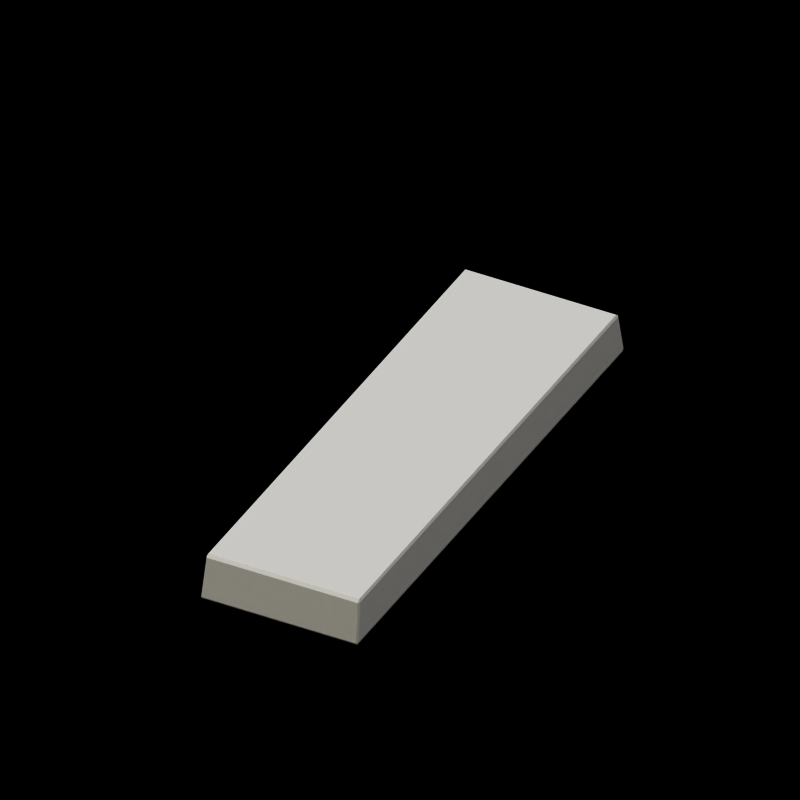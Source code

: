 # Source: scrap_metal.blend  (saved by Blender 2.79.0; exported with 4.5.12 LTS)
import bpy
from mathutils import Matrix  # noqa: F401  (used for matrix-valued properties, if any)

bpy.ops.wm.read_factory_settings(use_empty=True)
scene = bpy.context.scene
scene.name = 'iron bar'

# ---- collections
col_collection_1 = bpy.data.collections.new('Collection 1'); scene.collection.children.link(col_collection_1)
col_collection_20 = bpy.data.collections.new('Collection 20'); scene.collection.children.link(col_collection_20)

# ---- materials (node trees are filled in below, after node groups)
mat_metal_gold = bpy.data.materials.new('Metal_Gold')
mat_metal_gold.alpha_threshold = 0.0
mat_metal_gold.diffuse_color = (1.0, 0.8599, 0.5038, 1.0)
mat_metal_gold.specular_color = (0.7444, 0.5038, 0.1203)
mat_metal_gold.roughness = 0.5
mat_metal_gold.specular_intensity = 0.9004
mat_metal_gold.line_color = (0.0, 0.0, 0.0, 1.0)
mat_metal_goldshiny = bpy.data.materials.new('Metal_GoldShiny')
mat_metal_goldshiny.alpha_threshold = 0.0
mat_metal_goldshiny.diffuse_color = (1.0, 0.9, 0.5, 1.0)
mat_metal_goldshiny.specular_color = (0.9, 0.7, 0.5)
mat_metal_goldshiny.roughness = 0.5
mat_metal_goldshiny.specular_intensity = 2.0
mat_metal_goldshiny.line_color = (0.0, 0.0, 0.0, 1.0)
mat_metal_golddull = bpy.data.materials.new('Metal_GoldDull')
mat_metal_golddull.alpha_threshold = 0.0
mat_metal_golddull.diffuse_color = (1.0, 0.9301, 0.5, 1.0)
mat_metal_golddull.specular_color = (1.0, 0.7, 0.7)
mat_metal_golddull.roughness = 0.5
mat_metal_golddull.specular_intensity = 1.6
mat_metal_golddull.line_color = (0.0, 0.0, 0.0, 1.0)
mat_metal_goldleaf = bpy.data.materials.new('Metal_goldleaf')
mat_metal_goldleaf.alpha_threshold = 0.0
mat_metal_goldleaf.diffuse_color = (1.0, 0.8943, 0.4057, 1.0)
mat_metal_goldleaf.specular_color = (1.0, 0.9549, 0.6992)
mat_metal_goldleaf.roughness = 0.5
mat_metal_goldleaf.specular_intensity = 1.0
mat_metal_goldleaf.line_color = (0.0, 0.0, 0.0, 1.0)
mat_rusty_iron = bpy.data.materials.new('rusty_iron')
mat_rusty_iron.alpha_threshold = 0.0
mat_rusty_iron.diffuse_color = (0.5867, 0.5865, 0.5865, 1.0)
mat_rusty_iron.specular_color = (0.68, 0.4822, 0.3668)
mat_rusty_iron.roughness = 0.5
mat_rusty_iron.specular_intensity = 0.3
mat_rusty_iron.line_color = (0.0, 0.0, 0.0, 1.0)
mat_shadow = bpy.data.materials.new('Shadow')
mat_shadow.alpha_threshold = 0.0
mat_shadow.preview_render_type = 'FLAT'
mat_shadow.diffuse_color = (0.0, 0.0, 0.0, 1.0)
mat_shadow.roughness = 0.5
mat_shadow.line_color = (0.0, 0.0, 0.0, 0.5104)

# ---- material node trees

# ---- world
world_world = bpy.data.worlds.new('World'); scene.world = world_world
world_world.color = (1.0, 1.0, 1.0)
world_world.use_sun_shadow = False
world_world.sun_shadow_jitter_overblur = 0.0
world_world.cycles.sampling_method = 'NONE'
world_world.cycles.sample_map_resolution = 256

# ---- cameras
cam_mainview = bpy.data.cameras.new('MainView')
cam_mainview.type = 'ORTHO'
cam_mainview.passepartout_alpha = 0.2
cam_mainview.clip_start = 0.2
cam_mainview.clip_end = 100.0
cam_mainview.lens = 35.0
cam_mainview.sensor_width = 32.0
cam_mainview.sensor_height = 18.0
cam_mainview.ortho_scale = 4.0
cam_mainview.display_size = 0.8
cam_mainview.show_passepartout = False
cam_mainview.show_safe_areas = True
cam_mainview.dof.focus_distance = 0.0
cam_mainview.dof.aperture_fstop = 128.0

# ---- lights
light_lamp_001 = bpy.data.lights.new('Lamp.001', 'POINT')
light_lamp_001.transmission_factor = 0.0
light_lamp_001.energy = 100.0
light_lamp_001.shadow_buffer_clip_start = 0.5
light_lamp_001.shadow_soft_size = 1.0
light_lamp_001.shadow_maximum_resolution = 0.006
light_lamp_001.use_absolute_resolution = True
light_lamp_001.cycles.use_multiple_importance_sampling = False
light_hightlight = bpy.data.lights.new('HightLight', 'SUN')
light_hightlight.color = (0.7556, 0.7973, 0.9923)
light_hightlight.transmission_factor = 0.0
light_hightlight.angle = 1.571
light_hightlight.energy = 0.65
light_hightlight.shadow_buffer_clip_start = 0.5
light_hightlight.shadow_soft_size = 1.0
light_hightlight.shadow_cascade_max_distance = 1000.0
light_hightlight.cycles.use_multiple_importance_sampling = False
light_mainlight = bpy.data.lights.new('MainLight', 'SUN')
light_mainlight.color = (1.0, 0.911, 0.549)
light_mainlight.transmission_factor = 0.0
light_mainlight.angle = 1.571
light_mainlight.energy = 0.85
light_mainlight.shadow_buffer_clip_start = 0.5
light_mainlight.shadow_soft_size = 1.0
light_mainlight.shadow_cascade_max_distance = 1000.0
light_mainlight.cycles.use_multiple_importance_sampling = False
light_shadowgenerator = bpy.data.lights.new('ShadowGenerator', 'SUN')
light_shadowgenerator.transmission_factor = 0.0
light_shadowgenerator.angle = 1.571
light_shadowgenerator.energy = 0.0
light_shadowgenerator.shadow_buffer_clip_start = 0.5
light_shadowgenerator.shadow_soft_size = 1.0
light_shadowgenerator.shadow_cascade_max_distance = 1000.0
light_shadowgenerator.cycles.use_multiple_importance_sampling = False

# ---- meshes
me_cube_001 = bpy.data.meshes.new('Cube.001')
me_cube_001.from_pydata([(1.0, 1.448, 0.03061), (1.0, -1.448, 0.03061), (-1.0, -1.448, 0.03061), (-1.0, 1.448, 0.03061), (0.9738, 1.404, 0.2806), (0.9738, -1.404, 0.2806), (-0.9738, -1.404, 0.2806), (-0.9738, 1.404, 0.2806)], [], [(0, 1, 2, 3), (4, 7, 6, 5), (0, 4, 5, 1), (1, 5, 6, 2), (2, 6, 7, 3), (4, 0, 3, 7)])
me_cube_001.polygons.foreach_set('material_index', [4, 4, 4, 4, 4, 4])
me_cube_001.materials.append(mat_metal_gold)
me_cube_001.materials.append(mat_metal_goldshiny)
me_cube_001.materials.append(mat_metal_golddull)
me_cube_001.materials.append(mat_metal_goldleaf)
me_cube_001.materials.append(mat_rusty_iron)
me_cube_001.use_remesh_preserve_volume = False
me_cube_001.use_remesh_preserve_attributes = False
me_cube_001.use_mirror_vertex_groups = False
me_cube_001.update()
me_cube = bpy.data.meshes.new('Cube')
me_cube.from_pydata([(1.0, 1.0, 0.03061), (1.0, -1.0, 0.03061), (-1.0, -1.0, 0.03061), (-1.0, 1.0, 0.03061), (0.725, 0.725, 0.629), (0.725, -0.725, 0.629), (-0.725, -0.725, 0.629), (-0.725, 0.725, 0.629)], [], [(0, 1, 2, 3), (4, 7, 6, 5), (0, 4, 5, 1), (1, 5, 6, 2), (2, 6, 7, 3), (4, 0, 3, 7)])
me_cube.polygons.foreach_set('material_index', [4, 4, 4, 4, 4, 4])
me_cube.materials.append(mat_metal_gold)
me_cube.materials.append(mat_metal_goldshiny)
me_cube.materials.append(mat_metal_golddull)
me_cube.materials.append(mat_metal_goldleaf)
me_cube.materials.append(mat_rusty_iron)
me_cube.use_remesh_preserve_volume = False
me_cube.use_remesh_preserve_attributes = False
me_cube.use_mirror_vertex_groups = False
me_cube.update()
me_trim = bpy.data.meshes.new('Trim')
me_trim.from_pydata([(3.111, 3.111, 7.563), (3.111, -3.111, 7.563), (-3.111, -3.111, 7.563), (-3.111, 3.111, 7.563), (-3.111, 3.111, -6.858), (-3.111, -3.111, 1.941), (3.111, 3.111, -6.858), (3.111, -3.111, 1.941)], [(1, 2), (0, 1), (0, 3), (2, 3), (3, 4), (2, 5), (0, 6), (1, 7), (6, 7), (4, 6), (4, 5), (5, 7)], [])
me_trim.use_remesh_preserve_volume = False
me_trim.use_remesh_preserve_attributes = False
me_trim.use_mirror_vertex_groups = False
me_trim.update()
me_shadowbaseplate = bpy.data.meshes.new('ShadowBaseplate')
me_shadowbaseplate.from_pydata([(6.151, 0.1536, 0.02203), (0.03079, -2.064, 5.796), (-6.151, -0.1536, -0.02203), (-0.03079, 2.064, -5.796)], [], [(0, 3, 2, 1)])
me_shadowbaseplate.materials.append(mat_shadow)
me_shadowbaseplate.use_remesh_preserve_volume = False
me_shadowbaseplate.use_remesh_preserve_attributes = False
me_shadowbaseplate.use_mirror_vertex_groups = False
me_shadowbaseplate.update()

# ---- objects
ob_iron_bar = bpy.data.objects.new('iron_bar', me_cube_001)
ob_lamp = bpy.data.objects.new('Lamp', light_lamp_001)
ob_iron_ingot = bpy.data.objects.new('iron ingot', me_cube)
ob_trim = bpy.data.objects.new('Trim', me_trim)
ob_shadowbaseplate = bpy.data.objects.new('ShadowBaseplate', me_shadowbaseplate)
ob_mainlightcontrol = bpy.data.objects.new('MainLightControl', None)
ob_highlight = bpy.data.objects.new('HighLight', light_hightlight)
ob_cameracontrol = bpy.data.objects.new('CameraControl', None)
ob_mainview = bpy.data.objects.new('MainView', cam_mainview)
ob_mainlight = bpy.data.objects.new('MainLight', light_mainlight)
ob_shadgencontrol = bpy.data.objects.new('ShadGenControl', None)
ob_shadowgenerator = bpy.data.objects.new('ShadowGenerator', light_shadowgenerator)

# ---- transforms, parenting, visibility, modifiers, constraints
ob_iron_bar.location = (0.2563, 0.01252, 0.03648)
ob_iron_bar.rotation_euler = (0.0, 0.0, -1.119)
ob_iron_bar.scale = (0.4444, 1.0, 1.0)
ob_iron_bar.lock_rotations_4d = False
ob_iron_bar.empty_display_type = 'ARROWS'
ob_iron_bar.lineart.crease_threshold = 0.0
_m = ob_iron_bar.modifiers.new('Bevel', 'BEVEL')
_m.width = 0.015
_m.width_pct = 0.015
_m.limit_method = 'NONE'
_m.spread = 0.0
ob_lamp.location = (-8.227, 2.878, 0.2527)
ob_lamp.rotation_euler = (1.571, -0.0, -1.892)
ob_lamp.lock_rotations_4d = False
ob_lamp.empty_display_type = 'ARROWS'
ob_lamp.lineart.crease_threshold = 0.0
ob_iron_ingot.location = (6.187, 0.01252, 0.03648)
ob_iron_ingot.rotation_euler = (0.0, -0.0, -1.571)
ob_iron_ingot.scale = (0.4444, 1.0, 1.0)
ob_iron_ingot.lock_rotations_4d = False
ob_iron_ingot.empty_display_type = 'ARROWS'
ob_iron_ingot.lineart.crease_threshold = 0.0
ob_trim.location = (-0.5486, -0.9802, 1.425)
ob_trim.rotation_euler = (0.9553, -1.036e-08, -0.6379)
ob_trim.lock_rotations_4d = False
ob_trim.empty_display_type = 'ARROWS'
ob_trim.color = (0.0, 0.0, 0.0, 1.0)
ob_trim.lineart.crease_threshold = 0.0
ob_shadowbaseplate.location = (-0.2717, 0.009879, -0.002832)
ob_shadowbaseplate.rotation_euler = (1.229, 0.02472, 0.7804)
ob_shadowbaseplate.scale = (5.18, 5.18, 5.18)
ob_shadowbaseplate.lock_rotations_4d = False
ob_shadowbaseplate.empty_display_type = 'ARROWS'
ob_shadowbaseplate.color = (0.0, 0.0, 0.0, 1.0)
ob_shadowbaseplate.lineart.crease_threshold = 0.0
ob_mainlightcontrol.location = (0.6496, 0.6462, -1.809e-08)
ob_mainlightcontrol.rotation_euler = (0.0, -0.0, 0.1475)
ob_mainlightcontrol.scale = (0.625, 0.625, 0.625)
ob_mainlightcontrol.lock_rotations_4d = False
ob_mainlightcontrol.empty_display_type = 'ARROWS'
ob_mainlightcontrol.empty_image_offset = (0.0, 0.0)
ob_mainlightcontrol.color = (0.0, 0.0, 0.0, 1.0)
ob_mainlightcontrol.lineart.crease_threshold = 0.0
ob_highlight.parent = ob_mainlightcontrol
ob_highlight.matrix_parent_inverse = Matrix(((1.583, 0.2352, 0.0, -1.18), (-0.2352, 1.583, 0.0, -0.8699), (7.105e-15, 8.882e-16, 1.6, 2.895e-08), (0.0, 0.0, 0.0, 1.0)))
ob_highlight.location = (-0.4087, -9.543, 0.0)
ob_highlight.lock_rotations_4d = False
ob_highlight.empty_display_type = 'ARROWS'
ob_highlight.color = (0.0, 0.0, 0.0, 1.0)
ob_highlight.lineart.crease_threshold = 0.0
ob_cameracontrol.parent = ob_mainlightcontrol
ob_cameracontrol.matrix_parent_inverse = Matrix(((1.583, 0.2352, 0.0, -1.18), (-0.2352, 1.583, 0.0, -0.8699), (7.105e-15, 8.882e-16, 1.6, 2.895e-08), (0.0, 0.0, 0.0, 1.0)))
ob_cameracontrol.location = (0.6496, 0.6462, -1.809e-08)
ob_cameracontrol.rotation_euler = (0.0, -0.0, 0.1475)
ob_cameracontrol.scale = (0.625, 0.625, 0.625)
ob_cameracontrol.lock_rotations_4d = False
ob_cameracontrol.empty_display_type = 'ARROWS'
ob_cameracontrol.empty_image_offset = (0.0, 0.0)
ob_cameracontrol.color = (0.0, 0.0, 0.0, 1.0)
ob_cameracontrol.lineart.crease_threshold = 0.0
ob_mainview.parent = ob_cameracontrol
ob_mainview.location = (-10.0, -10.0, 10.0)
ob_mainview.rotation_euler = (0.7854, 0.0, -0.7854)
ob_mainview.lock_rotations_4d = False
ob_mainview.empty_display_type = 'ARROWS'
ob_mainview.color = (0.0, 0.0, 0.0, 1.0)
ob_mainview.display_type = 'WIRE'
ob_mainview.lineart.crease_threshold = 0.0
_c = ob_mainview.constraints.new('TRACK_TO'); _c.name = 'AutoTrack'
_c.active = False
_c.target = ob_cameracontrol
ob_mainlight.parent = ob_mainlightcontrol
ob_mainlight.location = (-17.57, -9.77, 18.14)
ob_mainlight.rotation_euler = (0.0, 7.162e-08, -1.047)
ob_mainlight.lock_rotations_4d = False
ob_mainlight.empty_display_type = 'ARROWS'
ob_mainlight.color = (0.0, 0.0, 0.0, 1.0)
ob_mainlight.display_type = 'WIRE'
ob_mainlight.lineart.crease_threshold = 0.0
_c = ob_mainlight.constraints.new('TRACK_TO'); _c.name = 'AutoTrack.001'
_c.active = False
_c.target = ob_mainlightcontrol
ob_shadgencontrol.location = (0.9774, 0.5806, -1.809e-08)
ob_shadgencontrol.rotation_euler = (-0.07658, 0.1926, 0.2052)
ob_shadgencontrol.scale = (0.625, 0.625, 0.625)
ob_shadgencontrol.lock_rotations_4d = False
ob_shadgencontrol.empty_display_type = 'ARROWS'
ob_shadgencontrol.empty_image_offset = (0.0, 0.0)
ob_shadgencontrol.color = (0.0, 0.0, 0.0, 1.0)
ob_shadgencontrol.lineart.crease_threshold = 0.0
ob_shadowgenerator.parent = ob_shadgencontrol
ob_shadowgenerator.location = (-17.57, -9.77, 18.14)
ob_shadowgenerator.rotation_euler = (0.0, 7.162e-08, -1.047)
ob_shadowgenerator.lock_rotations_4d = False
ob_shadowgenerator.empty_display_type = 'ARROWS'
ob_shadowgenerator.color = (0.0, 0.0, 0.0, 1.0)
ob_shadowgenerator.display_type = 'WIRE'
ob_shadowgenerator.lineart.crease_threshold = 0.0
_c = ob_shadowgenerator.constraints.new('TRACK_TO'); _c.name = 'Const'
_c.target = ob_shadgencontrol

# ---- collection membership
col_collection_1.objects.link(ob_iron_bar)
col_collection_1.objects.link(ob_lamp)
col_collection_1.objects.link(ob_iron_ingot)
col_collection_20.objects.link(ob_trim)
col_collection_20.objects.link(ob_shadowbaseplate)
col_collection_20.objects.link(ob_mainlightcontrol)
col_collection_20.objects.link(ob_highlight)
col_collection_20.objects.link(ob_cameracontrol)
col_collection_20.objects.link(ob_mainview)
col_collection_20.objects.link(ob_mainlight)
col_collection_20.objects.link(ob_shadgencontrol)
col_collection_20.objects.link(ob_shadowgenerator)

# ---- scene / render settings (as saved in the file)
scene.camera = ob_mainview
scene.frame_start = 1; scene.frame_end = 20; scene.frame_set(1)
scene.render.engine = 'BLENDER_EEVEE_NEXT'
scene.render.image_settings.compression = 90
scene.render.resolution_x = 400
scene.render.resolution_y = 400
scene.render.pixel_aspect_x = 100.0
scene.render.pixel_aspect_y = 100.0
scene.render.fps = 10
scene.render.dither_intensity = 0.0
scene.render.use_compositing = False
scene.render.use_sequencer = False
scene.render.bake_margin = 2
scene.render.bake_bias = 0.0
scene.render.use_stamp_time = False
scene.render.use_stamp_date = False
scene.render.use_stamp_frame = False
scene.render.use_stamp_camera = False
scene.render.use_stamp_scene = False
scene.render.use_stamp_filename = False
scene.render.use_stamp_render_time = False
scene.render.stamp_font_size = 0
scene.cycles.use_denoising = False
scene.cycles.samples = 10
scene.cycles.sampling_pattern = 'TABULATED_SOBOL'
scene.cycles.light_sampling_threshold = 0.0
scene.cycles.use_adaptive_sampling = False
scene.cycles.use_light_tree = False
scene.cycles.blur_glossy = 0.0
scene.cycles.volume_bounces = 1
scene.cycles.pixel_filter_type = 'GAUSSIAN'
scene.cycles.sample_clamp_indirect = 0.0
scene.view_settings.view_transform = 'Raw'
bpy.context.view_layer.update()
